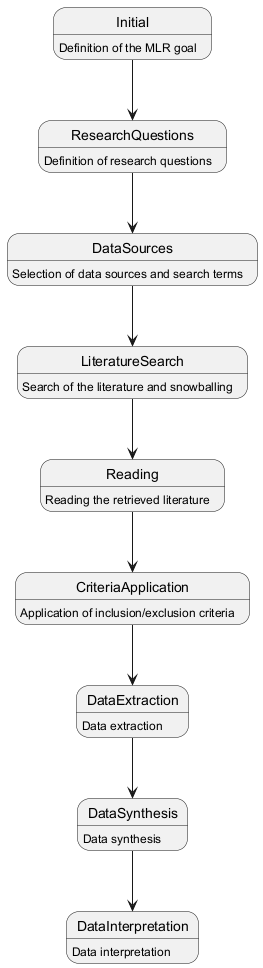

The diagram above was rendered by PlantUML. Its source (embedded in the PNG):
@startuml
state Initial : Definition of the MLR goal
state ResearchQuestions : Definition of research questions
state DataSources : Selection of data sources and search terms
state LiteratureSearch : Search of the literature and snowballing
state Reading : Reading the retrieved literature
state CriteriaApplication : Application of inclusion/exclusion criteria
state DataExtraction : Data extraction
state DataSynthesis : Data synthesis
state DataInterpretation : Data interpretation
Initial --> ResearchQuestions
ResearchQuestions --> DataSources
DataSources --> LiteratureSearch
LiteratureSearch --> Reading
Reading --> CriteriaApplication
CriteriaApplication --> DataExtraction
DataExtraction --> DataSynthesis
DataSynthesis --> DataInterpretation
@enduml